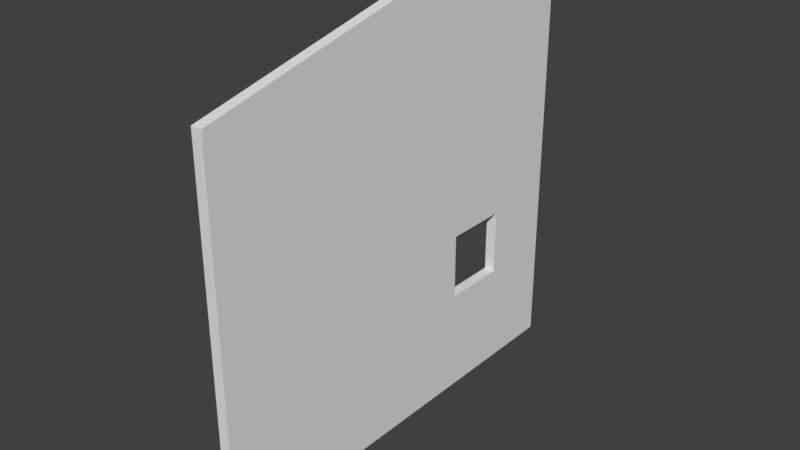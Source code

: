 # Source: DoorEntrance_0.1x4x3.85.blend  (saved by Blender 2.79.0; exported with 4.5.12 LTS)
import bpy
from mathutils import Matrix  # noqa: F401  (used for matrix-valued properties, if any)

bpy.ops.wm.read_factory_settings(use_empty=True)
scene = bpy.context.scene
scene.name = 'Scene'

# ---- collections
col_collection_1 = bpy.data.collections.new('Collection 1'); scene.collection.children.link(col_collection_1)

# ---- materials (node trees are filled in below, after node groups)
mat_material = bpy.data.materials.new('Material')
mat_material.alpha_threshold = 0.0
mat_material.use_transparent_shadow = False
mat_material.roughness = 0.5
mat_material.line_color = (0.0, 0.0, 0.0, 1.0)

# ---- material node trees

# ---- world
world_world = bpy.data.worlds.new('World'); scene.world = world_world
world_world.color = (0.05088, 0.05088, 0.05088)
world_world.use_sun_shadow = False
world_world.sun_shadow_jitter_overblur = 0.0
world_world.cycles.sampling_method = 'MANUAL'

# ---- meshes
me_doorentrance_0_1x4x3_85 = bpy.data.meshes.new('DoorEntrance_0.1x4x3.85')
me_doorentrance_0_1x4x3_85.from_pydata([(0.1, -8.742e-08, -2.0), (2.278e-07, -8.742e-08, -2.0), (0.0, 1.55, -2.7), (0.1, 3.4, -4.0), (0.1, 3.4, 8.98e-08), (0.1, 1.042e-14, 2.384e-07), (1.474e-07, 1.042e-14, 2.384e-07), (2.01e-07, 3.4, -1.486e-07), (2.545e-07, 3.4, -4.0), (0.0, 0.95, -2.7), (0.1, 3.85, -2.0), (2.278e-07, 3.85, -2.0), (0.1, 2.0, -2.0), (0.1, 2.0, -4.0), (2.813e-07, 2.0, -4.0), (2.278e-07, 2.0, -2.0), (0.0, 0.95, -3.3), (0.0, 1.55, -3.3), (0.1, 0.95, -2.7), (0.1, 1.55, -2.7), (0.1, 0.95, -3.3), (0.1, 1.55, -3.3), (0.0, -8.742e-08, -2.0), (0.0, 2.0, -2.0), (0.0, -1.748e-07, -4.0), (0.0, 2.0, -4.0), (0.1, 2.0, -4.0), (0.1, -1.748e-07, -4.0), (0.1, -8.742e-08, -2.0), (0.1, 2.0, -2.0)], [], [(0, 1, 15, 12), (6, 5, 4, 7), (11, 10, 3, 8), (15, 14, 13, 12), (7, 4, 10, 11), (1, 0, 5, 6), (0, 12, 10, 4, 5), (1, 6, 7, 11, 15), (8, 3, 13, 14), (10, 12, 13, 3), (11, 8, 14, 15), (9, 2, 19, 18), (24, 25, 26, 27), (16, 9, 18, 20), (28, 29, 23, 22), (24, 27, 28, 22), (26, 25, 23, 29), (2, 9, 22, 23), (9, 16, 24, 22), (17, 2, 23, 25), (16, 17, 25, 24), (21, 20, 27, 26), (20, 18, 28, 27), (19, 21, 26, 29), (18, 19, 29, 28), (16, 20, 21, 17), (2, 17, 21, 19)])
me_doorentrance_0_1x4x3_85.materials.append(mat_material)
me_doorentrance_0_1x4x3_85.use_remesh_preserve_volume = False
me_doorentrance_0_1x4x3_85.use_remesh_preserve_attributes = False
me_doorentrance_0_1x4x3_85.use_mirror_vertex_groups = False
me_doorentrance_0_1x4x3_85.update()

# ---- objects
ob_doorentrance_0_1x4x3_85 = bpy.data.objects.new('DoorEntrance_0.1x4x3.85', me_doorentrance_0_1x4x3_85)

# ---- transforms, parenting, visibility, modifiers, constraints
ob_doorentrance_0_1x4x3_85.location = (-1.192e-07, 1.788e-07, 0.0)
ob_doorentrance_0_1x4x3_85.rotation_euler = (1.571, -0.0, 0.0)
ob_doorentrance_0_1x4x3_85.lock_rotations_4d = False
ob_doorentrance_0_1x4x3_85.empty_display_type = 'ARROWS'
ob_doorentrance_0_1x4x3_85.lineart.crease_threshold = 0.0

# ---- collection membership
col_collection_1.objects.link(ob_doorentrance_0_1x4x3_85)

# ---- scene / render settings (as saved in the file)
scene.frame_start = 1; scene.frame_end = 250; scene.frame_set(79)
scene.render.engine = 'BLENDER_EEVEE_NEXT'
scene.render.resolution_percentage = 50
scene.render.dither_intensity = 0.0
scene.cycles.use_denoising = False
scene.cycles.samples = 128
scene.cycles.sampling_pattern = 'TABULATED_SOBOL'
scene.cycles.use_adaptive_sampling = False
scene.cycles.use_light_tree = False
scene.cycles.blur_glossy = 0.0
scene.cycles.sample_clamp_indirect = 0.0
scene.view_settings.view_transform = 'Standard'
bpy.context.view_layer.update()

# ---- added for rendering (the .blend has no active camera and no usable light): camera, sun
cam_auto = bpy.data.cameras.new('AutoCamera')
cam_auto.lens = 50.0
cam_auto.sensor_width = 36.0
cam_auto.clip_end = 1000.0
ob_auto_camera = bpy.data.objects.new('AutoCamera', cam_auto)
scene.collection.objects.link(ob_auto_camera)
ob_auto_camera.location = (5.1875, -4.165, 6.035)
ob_auto_camera.rotation_euler = (1.09748, -7.21219e-08, 0.694738)
scene.camera = ob_auto_camera
light_auto_sun = bpy.data.lights.new('AutoSun', 'SUN')
light_auto_sun.energy = 3.0
light_auto_sun.angle = 0.0523599
ob_auto_sun = bpy.data.objects.new('AutoSun', light_auto_sun)
scene.collection.objects.link(ob_auto_sun)
ob_auto_sun.rotation_euler = (0.872665, 0.174533, 0.523599)
bpy.context.view_layer.update()

